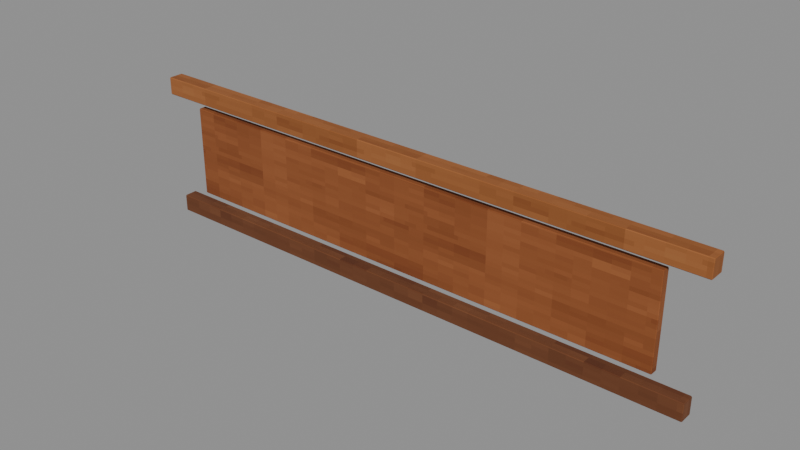 # Source: Niche-LintelFacing.blend  (saved by Blender 4.3.34; exported with 4.5.12 LTS)
import bpy
from mathutils import Matrix  # noqa: F401  (used for matrix-valued properties, if any)

bpy.ops.wm.read_factory_settings(use_empty=True)
scene = bpy.context.scene
scene.name = 'Isolated part'

# ---- collections
col_part_niche_lintelfacing = bpy.data.collections.new('Part.Niche-LintelFacing'); scene.collection.children.link(col_part_niche_lintelfacing)

# ---- images (referenced by path relative to the original .blend; pixels are not part of the script)
import os
ASSET_DIR = os.environ.get("B2B_ASSET_DIR", "")  # directory of the original .blend (textures are referenced by path, not embedded)
HERE = os.path.dirname(os.path.abspath(__file__))  # packed textures are extracted next to this script under _unpacked/

def load_image(name, relpath, width, height, colorspace="sRGB"):
    """Load a texture the original file referenced (path relative to the .blend, or extracted next to this script)."""
    p = next((c for c in (os.path.join(HERE, relpath), os.path.join(ASSET_DIR, relpath)) if relpath and os.path.exists(c)), "")
    if p:
        img = bpy.data.images.load(p, check_existing=True)
        img.name = name
    else:  # same state as the original file: an image datablock whose file is absent (Cycles renders it pink)
        img = bpy.data.images.new(name, width, height)
        img.source = "FILE"
        img.filepath = "//" + (relpath or name)
    img.colorspace_settings.name = colorspace
    return img
img_minecraft___edge_trim = load_image('Minecraft • Edge trim', '_unpacked/Edge_trim.c9b2b6f2.png', 64, 64, 'sRGB')
img_minecraft___stud_timber = load_image('Minecraft • Stud timber', '_unpacked/Stud_timber.db270b1a.png', 64, 64, 'sRGB')
img_minecraft___wall_boards = load_image('Minecraft • Wall boards', '_unpacked/Wall_boards.766af941.png', 64, 64, 'sRGB')

# ---- materials (node trees are filled in below, after node groups)
mat_minecraft___edge_trim = bpy.data.materials.new('Minecraft / Edge trim')
mat_minecraft___edge_trim.diffuse_color = (0.5843, 0.3451, 0.1647, 1.0)
mat_minecraft___stud_timber = bpy.data.materials.new('Minecraft / Stud timber')
mat_minecraft___stud_timber.diffuse_color = (0.4157, 0.2314, 0.1137, 1.0)
mat_minecraft___wall_boards = bpy.data.materials.new('Minecraft / Wall boards')
mat_minecraft___wall_boards.diffuse_color = (0.5451, 0.298, 0.1333, 1.0)

# ---- material node trees
mat_minecraft___edge_trim.use_nodes = True; mat_minecraft___edge_trim.node_tree.nodes.clear()
_N = mat_minecraft___edge_trim.node_tree.nodes; _L = mat_minecraft___edge_trim.node_tree.links
n0 = _N.new('ShaderNodeBsdfPrincipled'); n0.name = 'Principled BSDF'; n0.location = (10, 300)
n0.inputs[2].default_value = 0.85
n1 = _N.new('ShaderNodeOutputMaterial'); n1.name = 'Material Output'; n1.location = (300, 300)
n2 = _N.new('ShaderNodeTexImage'); n2.name = 'Image Texture'; n2.location = (-580, 280)
n2.image = img_minecraft___edge_trim
n2.interpolation = 'Closest'
_L.new(n0.outputs[0], n1.inputs[0])
_L.new(n2.outputs[0], n0.inputs[0])
n1.is_active_output = True
mat_minecraft___stud_timber.use_nodes = True; mat_minecraft___stud_timber.node_tree.nodes.clear()
_N = mat_minecraft___stud_timber.node_tree.nodes; _L = mat_minecraft___stud_timber.node_tree.links
n0 = _N.new('ShaderNodeBsdfPrincipled'); n0.name = 'Principled BSDF'; n0.location = (10, 300)
n0.inputs[2].default_value = 0.85
n1 = _N.new('ShaderNodeOutputMaterial'); n1.name = 'Material Output'; n1.location = (300, 300)
n2 = _N.new('ShaderNodeTexImage'); n2.name = 'Image Texture'; n2.location = (-580, 280)
n2.image = img_minecraft___stud_timber
n2.interpolation = 'Closest'
_L.new(n0.outputs[0], n1.inputs[0])
_L.new(n2.outputs[0], n0.inputs[0])
n1.is_active_output = True
mat_minecraft___wall_boards.use_nodes = True; mat_minecraft___wall_boards.node_tree.nodes.clear()
_N = mat_minecraft___wall_boards.node_tree.nodes; _L = mat_minecraft___wall_boards.node_tree.links
n0 = _N.new('ShaderNodeBsdfPrincipled'); n0.name = 'Principled BSDF'; n0.location = (10, 300)
n0.inputs[2].default_value = 0.85
n1 = _N.new('ShaderNodeOutputMaterial'); n1.name = 'Material Output'; n1.location = (300, 300)
n2 = _N.new('ShaderNodeTexImage'); n2.name = 'Image Texture'; n2.location = (-580, 280)
n2.image = img_minecraft___wall_boards
n2.interpolation = 'Closest'
_L.new(n0.outputs[0], n1.inputs[0])
_L.new(n2.outputs[0], n0.inputs[0])
n1.is_active_output = True

# ---- meshes
me_octagonalshell_niche_lintelfacing_001 = bpy.data.meshes.new('OctagonalShell.Niche.LintelFacing.001')
me_octagonalshell_niche_lintelfacing_001.from_pydata([(-1.385, -0.03675, 0.6025), (1.385, -0.03675, 0.6025), (1.385, 0.03725, 0.6025), (-1.385, 0.03725, 0.6025), (-1.385, -0.03675, 0.6875), (1.385, -0.03675, 0.6875), (1.385, 0.03725, 0.6875), (-1.385, 0.03725, 0.6875), (-1.35, -0.03725, 0.0), (1.35, -0.03725, 0.0), (1.35, 0.02775, 0.0), (-1.35, 0.02775, 0.0), (-1.35, -0.03725, 0.084), (1.35, -0.03725, 0.084), (1.35, 0.02775, 0.084), (-1.35, 0.02775, 0.084), (-1.205, -0.02325, 0.135), (1.205, -0.02325, 0.135), (1.205, 0.01575, 0.135), (-1.205, 0.01575, 0.135), (-1.205, -0.02325, 0.571), (1.205, -0.02325, 0.571), (1.205, 0.01575, 0.571), (-1.205, 0.01575, 0.571)], [], [(0, 3, 2, 1), (4, 5, 6, 7), (0, 1, 5, 4), (1, 2, 6, 5), (2, 3, 7, 6), (3, 0, 4, 7), (8, 11, 10, 9), (12, 13, 14, 15), (8, 9, 13, 12), (9, 10, 14, 13), (10, 11, 15, 14), (11, 8, 12, 15), (16, 19, 18, 17), (20, 21, 22, 23), (16, 17, 21, 20), (17, 18, 22, 21), (18, 19, 23, 22), (19, 16, 20, 23)])
me_octagonalshell_niche_lintelfacing_001.polygons.foreach_set('material_index', [0, 0, 0, 0, 0, 0, 1, 1, 1, 1, 1, 1, 2, 2, 2, 2, 2, 2])
_uv = me_octagonalshell_niche_lintelfacing_001.uv_layers.new(name='UV0.Surface')
_uv.uv.foreach_set('vector', [-0.9469, 2.53, -0.9469, 2.589, 1.269, 2.589, 1.269, 2.53, -0.9469, 2.53, 1.269, 2.53, 1.269, 2.589, -0.9469, 2.589, -0.9469, 3.415, 1.269, 3.415, 1.269, 3.483, -0.9469, 3.483, 2.879, 2.53, 2.879, 2.589, 2.947, 2.589, 2.947, 2.53, 1.269, 3.415, -0.9469, 3.415, -0.9469, 3.483, 1.269, 3.483, 2.879, 2.589, 2.879, 2.53, 2.947, 2.53, 2.947, 2.589, -0.7023, 2.626, -0.7023, 2.678, 1.458, 2.678, 1.458, 2.626, -0.7023, 2.626, 1.458, 2.626, 1.458, 2.678, -0.7023, 2.678, -0.7023, 3.03, 1.458, 3.03, 1.458, 3.097, -0.7023, 3.097, 2.614, 2.626, 2.614, 2.678, 2.681, 2.678, 2.681, 2.626, 1.458, 3.03, -0.7023, 3.03, -0.7023, 3.097, 1.458, 3.097, 2.614, 2.678, 2.614, 2.626, 2.681, 2.626, 2.681, 2.678, -0.8288, 2.063, -0.8288, 2.094, 1.099, 2.094, 1.099, 2.063, -0.8288, 2.063, 1.099, 2.063, 1.099, 2.094, -0.8288, 2.094, -0.8288, 2.564, 1.099, 2.564, 1.099, 2.912, -0.8288, 2.912, 2.479, 2.063, 2.479, 2.094, 2.828, 2.094, 2.828, 2.063, 1.099, 2.564, -0.8288, 2.564, -0.8288, 2.912, 1.099, 2.912, 2.479, 2.094, 2.479, 2.063, 2.828, 2.063, 2.828, 2.094])
_uv.active_render = True
_uv = me_octagonalshell_niche_lintelfacing_001.uv_layers.new(name='UV1.Paint')
_uv.uv.foreach_set('vector', [0.3429, 0.3011, 0.3433, 0.3011, 0.3433, 0.3165, 0.3429, 0.3165, 3.401e-08, 0.3667, 3.495e-08, 0.3513, 0.0004093, 0.3513, 0.0004093, 0.3667, 0.3434, 0.1235, 0.3434, 0.139, 0.3429, 0.139, 0.3429, 0.1235, 0.9854, 0.7839, 0.985, 0.7839, 0.985, 0.7835, 0.9854, 0.7835, 0.3434, 0.1534, 0.3434, 0.1688, 0.3429, 0.1688, 0.3429, 0.1534, 0.9854, 0.7988, 0.985, 0.7988, 0.985, 0.7983, 0.9854, 0.7983, 0.1024, 0.3513, 0.1028, 0.3513, 0.1028, 0.3664, 0.1024, 0.3664, 0.1171, 0.3664, 0.1171, 0.3513, 0.1174, 0.3513, 0.1174, 0.3664, 0.07335, 0.3513, 0.07335, 0.3664, 0.07289, 0.3664, 0.07289, 0.3513, 0.9854, 0.8136, 0.985, 0.8136, 0.985, 0.8132, 0.9854, 0.8132, 0.08812, 0.3513, 0.08812, 0.3664, 0.08765, 0.3664, 0.08765, 0.3513, 0.9854, 0.8285, 0.985, 0.8285, 0.985, 0.828, 0.9854, 0.828, 0.2203, 0.3513, 0.2205, 0.3513, 0.2205, 0.3647, 0.2203, 0.3647, 0.2348, 0.3647, 0.2348, 0.3513, 0.235, 0.3513, 0.235, 0.3647, 0.1942, 0.319, 0.1942, 0.3324, 0.1918, 0.3324, 0.1918, 0.319, 0.8337, 0.1636, 0.8335, 0.1636, 0.8335, 0.1612, 0.8337, 0.1612, 0.2109, 0.319, 0.2109, 0.3324, 0.2085, 0.3324, 0.2085, 0.319, 0.8337, 0.1804, 0.8335, 0.1804, 0.8335, 0.178, 0.8337, 0.178])
me_octagonalshell_niche_lintelfacing_001.materials.append(mat_minecraft___edge_trim)
me_octagonalshell_niche_lintelfacing_001.materials.append(mat_minecraft___stud_timber)
me_octagonalshell_niche_lintelfacing_001.materials.append(mat_minecraft___wall_boards)
me_octagonalshell_niche_lintelfacing_001.update()

# ---- objects
ob_niche_lintelfacing = bpy.data.objects.new('Niche-LintelFacing', me_octagonalshell_niche_lintelfacing_001)

# ---- transforms, parenting, visibility, modifiers, constraints
ob_niche_lintelfacing.location = (0.0, 0.0, 0.0)
_m = ob_niche_lintelfacing.modifiers.new('Hand-finished edges', 'BEVEL')
_m.width = 0.004
_m.width_pct = 0.004
_m.harden_normals = True

# ---- collection membership
col_part_niche_lintelfacing.objects.link(ob_niche_lintelfacing)

# ---- scene / render settings (as saved in the file)
scene.frame_start = 1; scene.frame_end = 250; scene.frame_set(1)
scene.render.engine = 'BLENDER_EEVEE_NEXT'
scene.render.image_settings.exr_codec = 'NONE'
scene.render.simplify_subdivision_render = 0
scene.render.simplify_child_particles_render = 0.0
scene.eevee.use_volume_custom_range = False
scene.eevee.use_fast_gi = False
scene.eevee.use_shadows = False
scene.view_settings.white_balance_temperature = 0.0
scene.view_settings.white_balance_tint = 0.0
scene.view_settings.white_balance_whitepoint = (2.97, 0.5193, -0.0414)
bpy.context.view_layer.update()

# ---- added for rendering (the .blend has no active camera and no usable light): camera, sun + grey world if the file has none
cam_auto = bpy.data.cameras.new('AutoCamera')
cam_auto.lens = 50.0
cam_auto.sensor_width = 36.0
cam_auto.clip_end = 1000.0
ob_auto_camera = bpy.data.objects.new('AutoCamera', cam_auto)
scene.collection.objects.link(ob_auto_camera)
ob_auto_camera.location = (2.64153, -3.16984, 2.45697)
ob_auto_camera.rotation_euler = (1.09748, -7.21219e-08, 0.694738)
scene.camera = ob_auto_camera
light_auto_sun = bpy.data.lights.new('AutoSun', 'SUN')
light_auto_sun.energy = 3.0
light_auto_sun.angle = 0.0523599
ob_auto_sun = bpy.data.objects.new('AutoSun', light_auto_sun)
scene.collection.objects.link(ob_auto_sun)
ob_auto_sun.rotation_euler = (0.872665, 0.174533, 0.523599)
if scene.world is None:
    world_auto = bpy.data.worlds.new('AutoWorld')
    world_auto.color = (0.3, 0.3, 0.3)
    scene.world = world_auto
bpy.context.view_layer.update()
